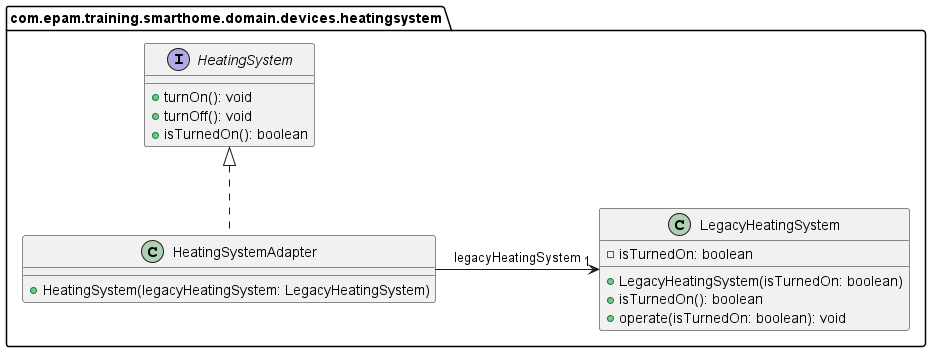

The diagram above was rendered by PlantUML. Its source (embedded in the PNG):
@startuml
set separator none

package com.epam.training.smarthome.domain.devices.heatingsystem {
    class LegacyHeatingSystem {
        -isTurnedOn: boolean
        +LegacyHeatingSystem(isTurnedOn: boolean)
        +isTurnedOn(): boolean
        +operate(isTurnedOn: boolean): void
    }

    interface HeatingSystem {
        +turnOn(): void
        +turnOff(): void
        +isTurnedOn(): boolean
    }

    class HeatingSystemAdapter implements HeatingSystem {
        +HeatingSystem(legacyHeatingSystem: LegacyHeatingSystem)
    }

    HeatingSystemAdapter -right-> "1" LegacyHeatingSystem : legacyHeatingSystem
}
@enduml